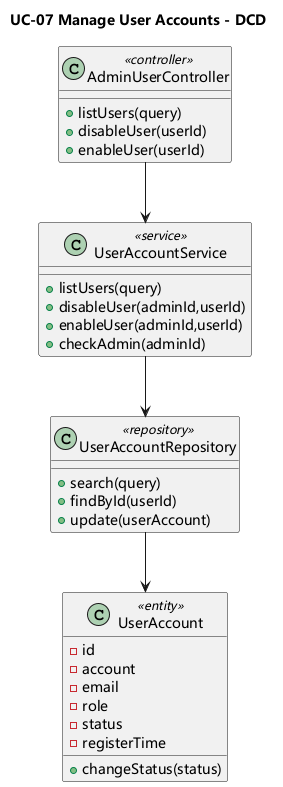

The diagram above was rendered by PlantUML. Its source (embedded in the PNG):
@startuml
skinparam shadowing false
skinparam monochrome false
skinparam defaultFontName Microsoft YaHei
skinparam sequenceMessageAlign center
title UC-07 Manage User Accounts - DCD
class AdminUserController <<controller>> {
  +listUsers(query)
  +disableUser(userId)
  +enableUser(userId)
}
class UserAccountService <<service>> {
  +listUsers(query)
  +disableUser(adminId,userId)
  +enableUser(adminId,userId)
  +checkAdmin(adminId)
}
class UserAccountRepository <<repository>> {
  +search(query)
  +findById(userId)
  +update(userAccount)
}
class UserAccount <<entity>> {
  -id
  -account
  -email
  -role
  -status
  -registerTime
  +changeStatus(status)
}
AdminUserController --> UserAccountService
UserAccountService --> UserAccountRepository
UserAccountRepository --> UserAccount
@enduml